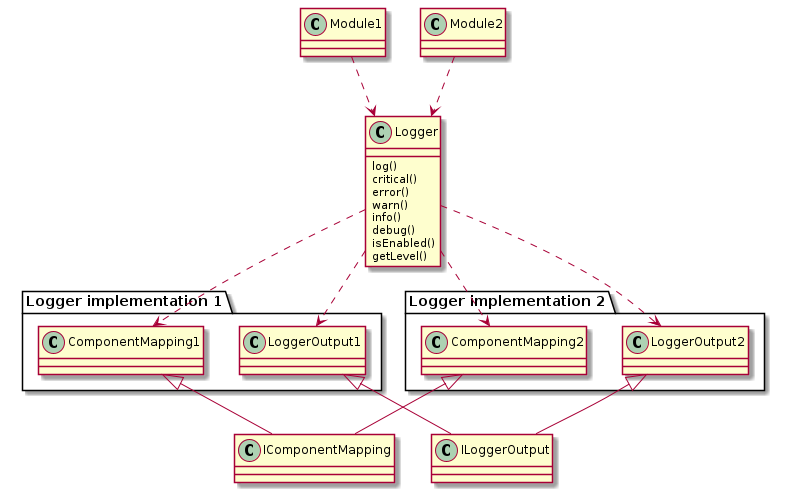

The diagram above was rendered by PlantUML. Its source (embedded in the PNG):
@startuml
Logger : log()
Logger : critical()
Logger : error()
Logger : warn()
Logger : info()
Logger : debug()
Logger : isEnabled()
Logger : getLevel()

Module1 ..> Logger
Module2 ..> Logger

class IComponentMapping
class ILoggerOutput

package "Logger implementation 1" {
    ComponentMapping1 <|-- IComponentMapping
    LoggerOutput1 <|-- ILoggerOutput
}

package "Logger implementation 2" {
    ComponentMapping2 <|-- IComponentMapping
    LoggerOutput2 <|-- ILoggerOutput
}

Logger ..> ComponentMapping1
Logger ..> LoggerOutput1

Logger ..> ComponentMapping2
Logger ..> LoggerOutput2

@enduml